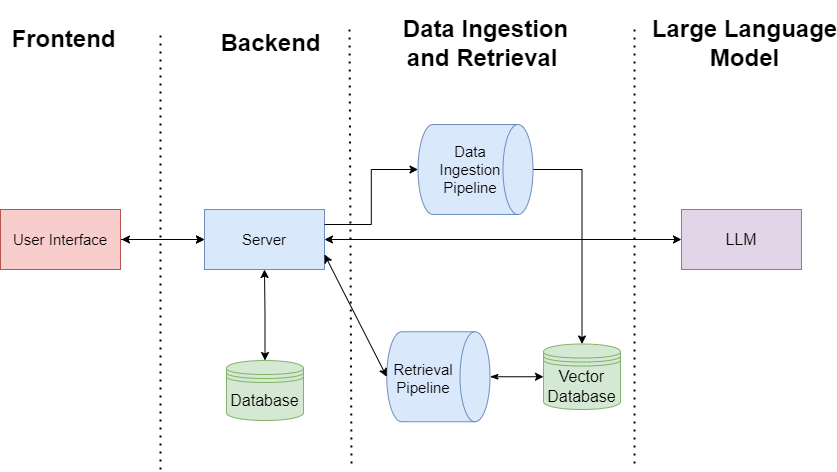

The diagram above was exported from draw.io. Its source (the exported page's mxGraphModel, read from the mxfile embedded in the PNG):
<mxGraphModel dx="1914" dy="966" grid="0" gridSize="10" guides="1" tooltips="1" connect="1" arrows="1" fold="1" page="1" pageScale="1" pageWidth="850" pageHeight="1100" math="0" shadow="0">
  <root>
    <mxCell id="0" />
    <mxCell id="1" parent="0" />
    <mxCell id="2yu0kGT02CQyV1hWwECd-1" value="" style="endArrow=none;dashed=1;html=1;dashPattern=1 3;strokeWidth=2;rounded=0;" parent="1" edge="1">
      <mxGeometry width="50" height="50" relative="1" as="geometry">
        <mxPoint x="218" y="590" as="sourcePoint" />
        <mxPoint x="218" y="155" as="targetPoint" />
      </mxGeometry>
    </mxCell>
    <mxCell id="SKhjYYuooIk0SckAg690-3" value="Frontend" style="text;strokeColor=none;fillColor=none;html=1;fontSize=24;fontStyle=1;verticalAlign=middle;align=center;" parent="1" vertex="1">
      <mxGeometry x="71" y="140" width="100" height="40" as="geometry" />
    </mxCell>
    <mxCell id="SKhjYYuooIk0SckAg690-17" style="edgeStyle=orthogonalEdgeStyle;rounded=0;orthogonalLoop=1;jettySize=auto;html=1;entryX=0.5;entryY=0;entryDx=0;entryDy=0;" parent="1" source="SKhjYYuooIk0SckAg690-4" target="SKhjYYuooIk0SckAg690-10" edge="1">
      <mxGeometry relative="1" as="geometry" />
    </mxCell>
    <mxCell id="SKhjYYuooIk0SckAg690-4" value="" style="shape=cylinder3;whiteSpace=wrap;html=1;boundedLbl=1;backgroundOutline=1;size=15;rotation=90;fontSize=15;fillColor=#dae8fc;strokeColor=#6c8ebf;" parent="1" vertex="1">
      <mxGeometry x="488" y="232.5" width="90" height="115" as="geometry" />
    </mxCell>
    <mxCell id="SKhjYYuooIk0SckAg690-6" value="Data Ingestion Pipeline" style="text;html=1;strokeColor=none;fillColor=none;align=center;verticalAlign=middle;whiteSpace=wrap;rounded=0;fontSize=15;" parent="1" vertex="1">
      <mxGeometry x="498" y="275" width="60" height="30" as="geometry" />
    </mxCell>
    <mxCell id="SKhjYYuooIk0SckAg690-9" value="" style="endArrow=none;dashed=1;html=1;dashPattern=1 3;strokeWidth=2;rounded=0;" parent="1" edge="1">
      <mxGeometry width="50" height="50" relative="1" as="geometry">
        <mxPoint x="692" y="584" as="sourcePoint" />
        <mxPoint x="692" y="144" as="targetPoint" />
      </mxGeometry>
    </mxCell>
    <mxCell id="SKhjYYuooIk0SckAg690-10" value="Vector Database" style="shape=datastore;whiteSpace=wrap;html=1;fontSize=16;fillColor=#d5e8d4;strokeColor=#82b366;" parent="1" vertex="1">
      <mxGeometry x="601" y="464.5" width="77" height="65.5" as="geometry" />
    </mxCell>
    <mxCell id="SKhjYYuooIk0SckAg690-21" style="edgeStyle=orthogonalEdgeStyle;rounded=0;orthogonalLoop=1;jettySize=auto;html=1;startArrow=classic;startFill=1;" parent="1" source="SKhjYYuooIk0SckAg690-12" target="SKhjYYuooIk0SckAg690-20" edge="1">
      <mxGeometry relative="1" as="geometry" />
    </mxCell>
    <mxCell id="SKhjYYuooIk0SckAg690-12" value="Server" style="rounded=0;whiteSpace=wrap;html=1;fontSize=15;fillColor=#dae8fc;strokeColor=#6c8ebf;" parent="1" vertex="1">
      <mxGeometry x="262" y="330" width="120" height="60" as="geometry" />
    </mxCell>
    <mxCell id="2yu0kGT02CQyV1hWwECd-3" value="Backend" style="text;strokeColor=none;fillColor=none;html=1;fontSize=24;fontStyle=1;verticalAlign=middle;align=center;" parent="1" vertex="1">
      <mxGeometry x="278" y="144" width="100" height="40" as="geometry" />
    </mxCell>
    <mxCell id="SKhjYYuooIk0SckAg690-16" style="edgeStyle=orthogonalEdgeStyle;rounded=0;orthogonalLoop=1;jettySize=auto;html=1;entryX=0.5;entryY=1;entryDx=0;entryDy=0;entryPerimeter=0;exitX=1;exitY=0.25;exitDx=0;exitDy=0;" parent="1" source="SKhjYYuooIk0SckAg690-12" target="SKhjYYuooIk0SckAg690-4" edge="1">
      <mxGeometry relative="1" as="geometry" />
    </mxCell>
    <mxCell id="SKhjYYuooIk0SckAg690-20" value="LLM" style="rounded=0;whiteSpace=wrap;html=1;fontSize=16;fillColor=#e1d5e7;strokeColor=#9673a6;" parent="1" vertex="1">
      <mxGeometry x="739" y="330" width="120" height="60" as="geometry" />
    </mxCell>
    <mxCell id="w-meDZPND8y7SrGFHvBi-2" value="" style="endArrow=none;dashed=1;html=1;dashPattern=1 3;strokeWidth=2;rounded=0;" parent="1" edge="1">
      <mxGeometry width="50" height="50" relative="1" as="geometry">
        <mxPoint x="409" y="584" as="sourcePoint" />
        <mxPoint x="407" y="144" as="targetPoint" />
      </mxGeometry>
    </mxCell>
    <mxCell id="w-meDZPND8y7SrGFHvBi-3" value="Data Ingestion &lt;br&gt;and Retrieval&amp;nbsp;" style="text;strokeColor=none;fillColor=none;html=1;fontSize=24;fontStyle=1;verticalAlign=middle;align=center;" parent="1" vertex="1">
      <mxGeometry x="475" y="120.5" width="136" height="87" as="geometry" />
    </mxCell>
    <mxCell id="SKhjYYuooIk0SckAg690-22" value="Large Language &lt;br&gt;Model" style="text;strokeColor=none;fillColor=none;html=1;fontSize=24;fontStyle=1;verticalAlign=middle;align=center;" parent="1" vertex="1">
      <mxGeometry x="752" y="144" width="100" height="40" as="geometry" />
    </mxCell>
    <mxCell id="ac6ggybRCfRVmjnilajz-2" value="" style="endArrow=classic;startArrow=classic;html=1;rounded=0;entryX=0;entryY=0.5;entryDx=0;entryDy=0;" parent="1" target="SKhjYYuooIk0SckAg690-12" edge="1">
      <mxGeometry width="50" height="50" relative="1" as="geometry">
        <mxPoint x="179" y="360" as="sourcePoint" />
        <mxPoint x="146" y="275" as="targetPoint" />
      </mxGeometry>
    </mxCell>
    <mxCell id="ac6ggybRCfRVmjnilajz-4" value="" style="edgeStyle=orthogonalEdgeStyle;rounded=0;orthogonalLoop=1;jettySize=auto;html=1;" parent="1" source="ac6ggybRCfRVmjnilajz-3" target="SKhjYYuooIk0SckAg690-12" edge="1">
      <mxGeometry relative="1" as="geometry" />
    </mxCell>
    <mxCell id="ac6ggybRCfRVmjnilajz-3" value="&lt;font style=&quot;font-size: 15px;&quot;&gt;User Interface&lt;/font&gt;" style="rounded=0;whiteSpace=wrap;html=1;fillColor=#f8cecc;strokeColor=#b85450;" parent="1" vertex="1">
      <mxGeometry x="58" y="330" width="120" height="60" as="geometry" />
    </mxCell>
    <mxCell id="ac6ggybRCfRVmjnilajz-15" style="edgeStyle=orthogonalEdgeStyle;rounded=0;orthogonalLoop=1;jettySize=auto;html=1;exitX=0.5;exitY=0;exitDx=0;exitDy=0;entryX=0.5;entryY=1;entryDx=0;entryDy=0;startArrow=classic;startFill=1;" parent="1" source="ac6ggybRCfRVmjnilajz-14" target="SKhjYYuooIk0SckAg690-12" edge="1">
      <mxGeometry relative="1" as="geometry" />
    </mxCell>
    <mxCell id="ac6ggybRCfRVmjnilajz-14" value="Database" style="shape=datastore;whiteSpace=wrap;html=1;fontSize=16;fillColor=#d5e8d4;strokeColor=#82b366;" parent="1" vertex="1">
      <mxGeometry x="284" y="481" width="77" height="60" as="geometry" />
    </mxCell>
    <mxCell id="z8BK6vCvB_kRpvksdnms-1" value="" style="shape=cylinder3;whiteSpace=wrap;html=1;boundedLbl=1;backgroundOutline=1;size=15;rotation=90;fontSize=15;fillColor=#dae8fc;strokeColor=#6c8ebf;" parent="1" vertex="1">
      <mxGeometry x="450.88" y="445.63" width="90" height="103.25" as="geometry" />
    </mxCell>
    <mxCell id="z8BK6vCvB_kRpvksdnms-2" value="&lt;font style=&quot;font-size: 15px;&quot;&gt;Retrieval Pipeline&lt;/font&gt;" style="text;html=1;align=center;verticalAlign=middle;whiteSpace=wrap;rounded=0;" parent="1" vertex="1">
      <mxGeometry x="451" y="484" width="60" height="30" as="geometry" />
    </mxCell>
    <mxCell id="z8BK6vCvB_kRpvksdnms-4" value="" style="endArrow=classic;html=1;rounded=0;exitX=1;exitY=0.75;exitDx=0;exitDy=0;entryX=0.5;entryY=1;entryDx=0;entryDy=0;entryPerimeter=0;startArrow=classic;startFill=1;" parent="1" source="SKhjYYuooIk0SckAg690-12" target="z8BK6vCvB_kRpvksdnms-1" edge="1">
      <mxGeometry width="50" height="50" relative="1" as="geometry">
        <mxPoint x="398" y="341" as="sourcePoint" />
        <mxPoint x="448" y="291" as="targetPoint" />
      </mxGeometry>
    </mxCell>
    <mxCell id="z8BK6vCvB_kRpvksdnms-5" value="" style="endArrow=classic;html=1;rounded=0;exitX=0.5;exitY=0;exitDx=0;exitDy=0;exitPerimeter=0;entryX=0;entryY=0.5;entryDx=0;entryDy=0;startArrow=classicThin;startFill=1;" parent="1" source="z8BK6vCvB_kRpvksdnms-1" target="SKhjYYuooIk0SckAg690-10" edge="1">
      <mxGeometry width="50" height="50" relative="1" as="geometry">
        <mxPoint x="543" y="341" as="sourcePoint" />
        <mxPoint x="593" y="291" as="targetPoint" />
      </mxGeometry>
    </mxCell>
  </root>
</mxGraphModel>